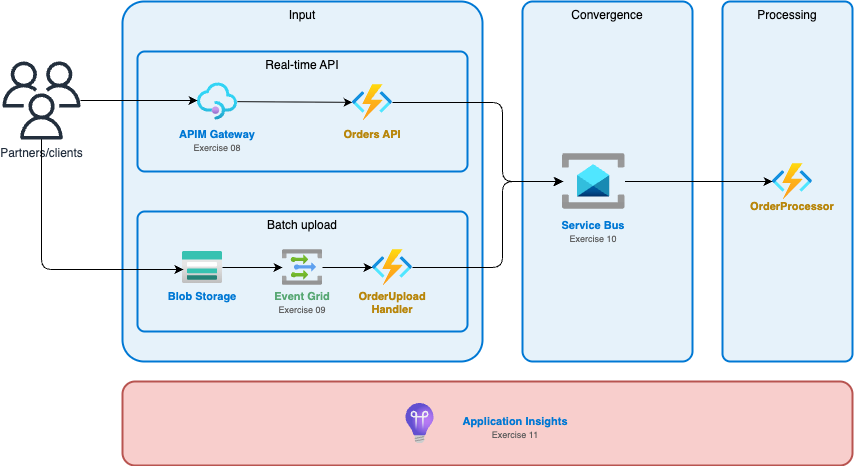

The diagram above was exported from draw.io. Its source (the exported page's mxGraphModel, read from the mxfile embedded in the PNG):
<mxGraphModel dx="515" dy="1157" grid="1" gridSize="10" guides="1" tooltips="1" connect="1" arrows="1" fold="1" page="1" pageScale="1" pageWidth="1169" pageHeight="827" background="#ffffff" math="0" shadow="0">
  <root>
    <mxCell id="0" />
    <mxCell id="1" parent="0" />
    <mxCell id="Ql7K0_eV-duBtvfmkdji-1" value="" style="rounded=1;whiteSpace=wrap;html=1;fillColor=#f8cecc;strokeColor=#b85450;strokeWidth=2;" parent="1" vertex="1">
      <mxGeometry x="160" y="460" width="730" height="84" as="geometry" />
    </mxCell>
    <mxCell id="Ql7K0_eV-duBtvfmkdji-2" value="Input" style="rounded=1;whiteSpace=wrap;html=1;fillColor=#E6F2FA;strokeColor=#0078D4;strokeWidth=2;arcSize=6;verticalAlign=top;" parent="1" vertex="1">
      <mxGeometry x="160" y="80" width="360" height="360" as="geometry" />
    </mxCell>
    <mxCell id="Ql7K0_eV-duBtvfmkdji-3" value="Convergence" style="rounded=1;whiteSpace=wrap;html=1;fillColor=#E6F2FA;strokeColor=#0078D4;strokeWidth=2;arcSize=6;verticalAlign=top;" parent="1" vertex="1">
      <mxGeometry x="560" y="80" width="170" height="360" as="geometry" />
    </mxCell>
    <mxCell id="Ql7K0_eV-duBtvfmkdji-4" value="Processing" style="rounded=1;whiteSpace=wrap;html=1;fillColor=#E6F2FA;strokeColor=#0078D4;strokeWidth=2;arcSize=6;verticalAlign=top;" parent="1" vertex="1">
      <mxGeometry x="760" y="80" width="130" height="360" as="geometry" />
    </mxCell>
    <mxCell id="Ql7K0_eV-duBtvfmkdji-5" value="Partners/clients" style="sketch=0;outlineConnect=0;fontColor=#232F3E;gradientColor=none;fillColor=#232F3D;strokeColor=none;dashed=0;verticalLabelPosition=bottom;verticalAlign=top;align=center;html=1;fontSize=12;fontStyle=0;aspect=fixed;pointerEvents=1;shape=mxgraph.aws4.users;" parent="1" vertex="1">
      <mxGeometry x="40" y="140" width="78" height="78" as="geometry" />
    </mxCell>
    <mxCell id="Ql7K0_eV-duBtvfmkdji-6" value="Real-time API" style="rounded=1;whiteSpace=wrap;html=1;fillColor=#E6F2FA;strokeColor=#0078D4;strokeWidth=2;arcSize=6;verticalAlign=top;" parent="1" vertex="1">
      <mxGeometry x="175" y="130" width="330" height="120" as="geometry" />
    </mxCell>
    <mxCell id="Ql7K0_eV-duBtvfmkdji-7" value="Batch upload" style="rounded=1;whiteSpace=wrap;html=1;fillColor=#E6F2FA;strokeColor=#0078D4;strokeWidth=2;arcSize=6;verticalAlign=top;" parent="1" vertex="1">
      <mxGeometry x="175" y="290" width="330" height="120" as="geometry" />
    </mxCell>
    <mxCell id="8fqWeW8yzB10e5iFiYhy-3" style="edgeStyle=none;html=1;" parent="1" source="oAKwy5uhKABxkDR27w3L-1" target="8fqWeW8yzB10e5iFiYhy-1" edge="1">
      <mxGeometry relative="1" as="geometry" />
    </mxCell>
    <mxCell id="oAKwy5uhKABxkDR27w3L-1" style="aspect=fixed;html=1;points=[];align=center;image;fontSize=12;image=img/lib/azure2/integration/API_Management_Services.svg;" parent="1" vertex="1">
      <mxGeometry x="235" y="160" width="40" height="40" as="geometry" />
    </mxCell>
    <mxCell id="oAKwy5uhKABxkDR27w3L-2" value="&lt;b&gt;APIM Gateway&lt;/b&gt;&lt;br&gt;&lt;font style=&quot;font-size: 9px;&quot; color=&quot;#5C5C5C&quot;&gt;Exercise 08&lt;/font&gt;" style="text;html=1;strokeColor=none;fillColor=none;align=center;verticalAlign=top;whiteSpace=wrap;rounded=0;fontSize=11;fontColor=#0078D4;" parent="1" vertex="1">
      <mxGeometry x="200" y="200" width="110" height="30" as="geometry" />
    </mxCell>
    <mxCell id="YRbslDtysHOlOd7XHYBw-2" style="edgeStyle=orthogonalEdgeStyle;html=1;" parent="1" source="8fqWeW8yzB10e5iFiYhy-1" target="YRbslDtysHOlOd7XHYBw-1" edge="1">
      <mxGeometry relative="1" as="geometry">
        <mxPoint x="670" y="270" as="targetPoint" />
        <Array as="points">
          <mxPoint x="540" y="181" />
          <mxPoint x="540" y="260" />
        </Array>
      </mxGeometry>
    </mxCell>
    <mxCell id="8fqWeW8yzB10e5iFiYhy-1" style="aspect=fixed;html=1;points=[];align=center;image;fontSize=12;image=img/lib/azure2/compute/Function_Apps.svg;" parent="1" vertex="1">
      <mxGeometry x="390" y="163" width="40" height="36" as="geometry" />
    </mxCell>
    <mxCell id="8fqWeW8yzB10e5iFiYhy-2" value="&lt;b&gt;Orders API&lt;/b&gt;" style="text;html=1;strokeColor=none;fillColor=none;align=center;verticalAlign=top;whiteSpace=wrap;rounded=0;fontSize=11;fontColor=#B8860B;" parent="1" vertex="1">
      <mxGeometry x="360" y="200" width="100" height="30" as="geometry" />
    </mxCell>
    <mxCell id="8fqWeW8yzB10e5iFiYhy-5" style="edgeStyle=orthogonalEdgeStyle;html=1;entryX=0;entryY=0.475;entryDx=0;entryDy=0;entryPerimeter=0;" parent="1" source="Ql7K0_eV-duBtvfmkdji-5" target="oAKwy5uhKABxkDR27w3L-1" edge="1">
      <mxGeometry relative="1" as="geometry" />
    </mxCell>
    <mxCell id="YCzsZKCO1vJJ3REIdk7I-5" style="edgeStyle=none;html=1;" parent="1" source="Vgc-erTltMnravLmx78k-1" target="YCzsZKCO1vJJ3REIdk7I-1" edge="1">
      <mxGeometry relative="1" as="geometry" />
    </mxCell>
    <mxCell id="Vgc-erTltMnravLmx78k-1" style="aspect=fixed;html=1;points=[];align=center;image;fontSize=12;image=img/lib/azure2/storage/Storage_Accounts.svg;" parent="1" vertex="1">
      <mxGeometry x="220" y="330" width="40" height="32" as="geometry" />
    </mxCell>
    <mxCell id="Vgc-erTltMnravLmx78k-2" value="&lt;b&gt;Blob Storage&lt;/b&gt;" style="text;html=1;strokeColor=none;fillColor=none;align=center;verticalAlign=top;whiteSpace=wrap;rounded=0;fontSize=11;fontColor=#0078D4;" parent="1" vertex="1">
      <mxGeometry x="190" y="362" width="100" height="30" as="geometry" />
    </mxCell>
    <mxCell id="YCzsZKCO1vJJ3REIdk7I-6" style="edgeStyle=none;html=1;" parent="1" source="YCzsZKCO1vJJ3REIdk7I-1" target="YCzsZKCO1vJJ3REIdk7I-3" edge="1">
      <mxGeometry relative="1" as="geometry" />
    </mxCell>
    <mxCell id="YCzsZKCO1vJJ3REIdk7I-1" style="aspect=fixed;html=1;points=[];align=center;image;fontSize=12;image=img/lib/azure2/integration/Event_Grid_Topics.svg;" parent="1" vertex="1">
      <mxGeometry x="320" y="326" width="40" height="40" as="geometry" />
    </mxCell>
    <mxCell id="YCzsZKCO1vJJ3REIdk7I-2" value="&lt;b&gt;Event Grid&lt;/b&gt;&lt;br&gt;&lt;font style=&quot;font-size: 9px;&quot; color=&quot;#5C5C5C&quot;&gt;Exercise 09&lt;/font&gt;" style="text;html=1;strokeColor=none;fillColor=none;align=center;verticalAlign=top;whiteSpace=wrap;rounded=0;fontSize=11;fontColor=#57A773;" parent="1" vertex="1">
      <mxGeometry x="295" y="362" width="90" height="30" as="geometry" />
    </mxCell>
    <mxCell id="YRbslDtysHOlOd7XHYBw-3" style="edgeStyle=orthogonalEdgeStyle;html=1;entryX=0.016;entryY=0.5;entryDx=0;entryDy=0;entryPerimeter=0;" parent="1" source="YCzsZKCO1vJJ3REIdk7I-3" target="YRbslDtysHOlOd7XHYBw-1" edge="1">
      <mxGeometry relative="1" as="geometry">
        <Array as="points">
          <mxPoint x="540" y="346" />
          <mxPoint x="540" y="260" />
        </Array>
      </mxGeometry>
    </mxCell>
    <mxCell id="YCzsZKCO1vJJ3REIdk7I-3" style="aspect=fixed;html=1;points=[];align=center;image;fontSize=12;image=img/lib/azure2/compute/Function_Apps.svg;" parent="1" vertex="1">
      <mxGeometry x="410" y="328" width="40" height="36" as="geometry" />
    </mxCell>
    <mxCell id="YCzsZKCO1vJJ3REIdk7I-4" value="&lt;b&gt;OrderUpload Handler&lt;/b&gt;" style="text;html=1;strokeColor=none;fillColor=none;align=center;verticalAlign=top;whiteSpace=wrap;rounded=0;fontSize=11;fontColor=#B8860B;" parent="1" vertex="1">
      <mxGeometry x="380" y="362" width="100" height="30" as="geometry" />
    </mxCell>
    <mxCell id="YCzsZKCO1vJJ3REIdk7I-7" style="edgeStyle=orthogonalEdgeStyle;html=1;entryX=0.025;entryY=0.563;entryDx=0;entryDy=0;entryPerimeter=0;" parent="1" source="Ql7K0_eV-duBtvfmkdji-5" target="Vgc-erTltMnravLmx78k-1" edge="1">
      <mxGeometry relative="1" as="geometry">
        <Array as="points">
          <mxPoint x="79" y="348" />
        </Array>
      </mxGeometry>
    </mxCell>
    <mxCell id="YRbslDtysHOlOd7XHYBw-6" style="edgeStyle=none;html=1;" parent="1" source="YRbslDtysHOlOd7XHYBw-1" target="YRbslDtysHOlOd7XHYBw-4" edge="1">
      <mxGeometry relative="1" as="geometry" />
    </mxCell>
    <mxCell id="YRbslDtysHOlOd7XHYBw-1" value="" style="aspect=fixed;html=1;points=[];align=center;image;fontSize=12;image=img/lib/azure2/integration/Service_Bus.svg;" parent="1" vertex="1">
      <mxGeometry x="600" y="228.75" width="62.5" height="62.5" as="geometry" />
    </mxCell>
    <mxCell id="YRbslDtysHOlOd7XHYBw-4" style="aspect=fixed;html=1;points=[];align=center;image;fontSize=12;image=img/lib/azure2/compute/Function_Apps.svg;" parent="1" vertex="1">
      <mxGeometry x="810" y="242" width="40" height="36" as="geometry" />
    </mxCell>
    <mxCell id="YRbslDtysHOlOd7XHYBw-5" value="&lt;b&gt;OrderProcessor&lt;/b&gt;" style="text;html=1;strokeColor=none;fillColor=none;align=center;verticalAlign=top;whiteSpace=wrap;rounded=0;fontSize=11;fontColor=#B8860B;" parent="1" vertex="1">
      <mxGeometry x="780" y="271.5" width="100" height="30" as="geometry" />
    </mxCell>
    <mxCell id="Y5Sl2aJWRU0aZXMPFQX0-1" value="&lt;b&gt;Service Bus&lt;/b&gt;&lt;br&gt;&lt;font style=&quot;font-size: 9px;&quot; color=&quot;#5C5C5C&quot;&gt;Exercise 10&lt;/font&gt;" style="text;html=1;strokeColor=none;fillColor=none;align=center;verticalAlign=top;whiteSpace=wrap;rounded=0;fontSize=11;fontColor=#0078D4;" parent="1" vertex="1">
      <mxGeometry x="586.25" y="291.25" width="90" height="30" as="geometry" />
    </mxCell>
    <mxCell id="98crHOK6u_9SwFzVcWCY-1" style="aspect=fixed;html=1;points=[];align=center;image;fontSize=12;image=img/lib/azure2/devops/Application_Insights.svg;" parent="1" vertex="1">
      <mxGeometry x="437.5" y="482" width="40" height="40" as="geometry" />
    </mxCell>
    <mxCell id="98crHOK6u_9SwFzVcWCY-2" value="&lt;b&gt;Application Insights&lt;/b&gt;&lt;br&gt;&lt;font style=&quot;font-size: 9px;&quot; color=&quot;#5C5C5C&quot;&gt;Exercise 11&lt;/font&gt;" style="text;html=1;strokeColor=none;fillColor=none;align=center;verticalAlign=top;whiteSpace=wrap;rounded=0;fontSize=11;fontColor=#0078D4;" parent="1" vertex="1">
      <mxGeometry x="492.5" y="487" width="120" height="30" as="geometry" />
    </mxCell>
  </root>
</mxGraphModel>